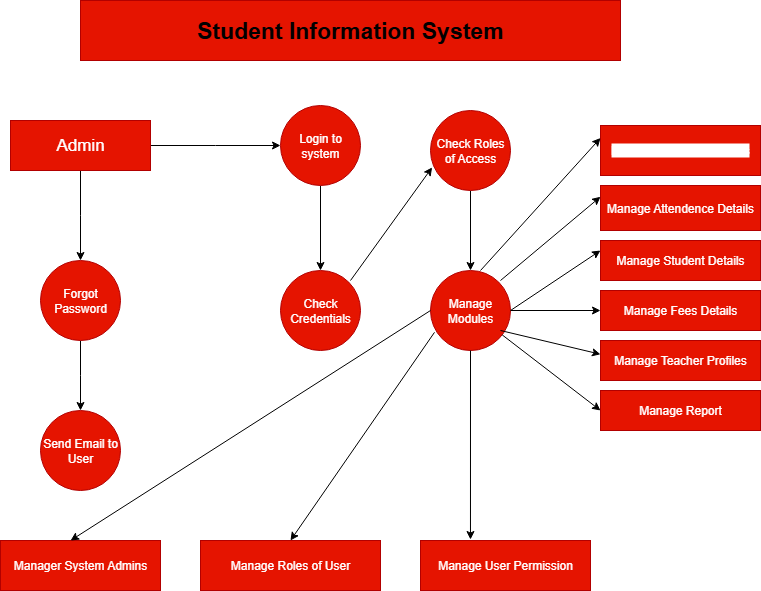

The diagram above was exported from draw.io. Its source (the exported page's mxGraphModel, read from the mxfile embedded in the PNG):
<mxGraphModel dx="1042" dy="570" grid="1" gridSize="10" guides="1" tooltips="1" connect="1" arrows="1" fold="1" page="1" pageScale="1" pageWidth="827" pageHeight="1169" math="0" shadow="0">
  <root>
    <mxCell id="0" />
    <mxCell id="1" parent="0" />
    <mxCell id="XbsK9-po_5s1Ff0zdt3--1" value="&lt;b&gt;&lt;font style=&quot;font-size: 23px; color: light-dark(rgb(0, 0, 0), rgb(255, 255, 255));&quot;&gt;Student Information System&lt;/font&gt;&lt;/b&gt;" style="rounded=0;whiteSpace=wrap;html=1;fontColor=#ffffff;labelBackgroundColor=none;fillColor=#e51400;strokeColor=#B20000;" vertex="1" parent="1">
      <mxGeometry x="120" y="30" width="540" height="60" as="geometry" />
    </mxCell>
    <mxCell id="XbsK9-po_5s1Ff0zdt3--5" style="edgeStyle=orthogonalEdgeStyle;rounded=0;orthogonalLoop=1;jettySize=auto;html=1;" edge="1" parent="1" source="XbsK9-po_5s1Ff0zdt3--3">
      <mxGeometry relative="1" as="geometry">
        <mxPoint x="320" y="175" as="targetPoint" />
      </mxGeometry>
    </mxCell>
    <mxCell id="XbsK9-po_5s1Ff0zdt3--9" style="edgeStyle=orthogonalEdgeStyle;rounded=0;orthogonalLoop=1;jettySize=auto;html=1;" edge="1" parent="1" source="XbsK9-po_5s1Ff0zdt3--3">
      <mxGeometry relative="1" as="geometry">
        <mxPoint x="120" y="290" as="targetPoint" />
      </mxGeometry>
    </mxCell>
    <mxCell id="XbsK9-po_5s1Ff0zdt3--3" value="&lt;font style=&quot;font-size: 17px;&quot;&gt;Admin&lt;/font&gt;" style="rounded=0;whiteSpace=wrap;html=1;fillColor=#e51400;fontColor=#ffffff;strokeColor=#B20000;" vertex="1" parent="1">
      <mxGeometry x="50" y="150" width="140" height="50" as="geometry" />
    </mxCell>
    <mxCell id="XbsK9-po_5s1Ff0zdt3--7" style="edgeStyle=orthogonalEdgeStyle;rounded=0;orthogonalLoop=1;jettySize=auto;html=1;" edge="1" parent="1" source="XbsK9-po_5s1Ff0zdt3--6">
      <mxGeometry relative="1" as="geometry">
        <mxPoint x="360" y="300" as="targetPoint" />
      </mxGeometry>
    </mxCell>
    <mxCell id="XbsK9-po_5s1Ff0zdt3--6" value="Login to system" style="ellipse;whiteSpace=wrap;html=1;aspect=fixed;fillColor=#e51400;fontColor=#ffffff;strokeColor=#B20000;" vertex="1" parent="1">
      <mxGeometry x="320" y="135" width="80" height="80" as="geometry" />
    </mxCell>
    <mxCell id="XbsK9-po_5s1Ff0zdt3--8" value="Check Credentials" style="ellipse;whiteSpace=wrap;html=1;aspect=fixed;fillColor=#e51400;fontColor=#ffffff;strokeColor=#B20000;" vertex="1" parent="1">
      <mxGeometry x="320" y="300" width="80" height="80" as="geometry" />
    </mxCell>
    <mxCell id="XbsK9-po_5s1Ff0zdt3--11" style="edgeStyle=orthogonalEdgeStyle;rounded=0;orthogonalLoop=1;jettySize=auto;html=1;" edge="1" parent="1" source="XbsK9-po_5s1Ff0zdt3--10">
      <mxGeometry relative="1" as="geometry">
        <mxPoint x="120" y="440" as="targetPoint" />
      </mxGeometry>
    </mxCell>
    <mxCell id="XbsK9-po_5s1Ff0zdt3--10" value="Forgot Password" style="ellipse;whiteSpace=wrap;html=1;aspect=fixed;fillColor=#e51400;fontColor=#ffffff;strokeColor=#B20000;" vertex="1" parent="1">
      <mxGeometry x="80" y="290" width="80" height="80" as="geometry" />
    </mxCell>
    <mxCell id="XbsK9-po_5s1Ff0zdt3--12" value="Send Email to User" style="ellipse;whiteSpace=wrap;html=1;aspect=fixed;fillColor=#e51400;fontColor=#ffffff;strokeColor=#B20000;" vertex="1" parent="1">
      <mxGeometry x="80" y="440" width="80" height="80" as="geometry" />
    </mxCell>
    <mxCell id="XbsK9-po_5s1Ff0zdt3--24" style="edgeStyle=orthogonalEdgeStyle;rounded=0;orthogonalLoop=1;jettySize=auto;html=1;entryX=0.5;entryY=0;entryDx=0;entryDy=0;" edge="1" parent="1" source="XbsK9-po_5s1Ff0zdt3--13" target="XbsK9-po_5s1Ff0zdt3--14">
      <mxGeometry relative="1" as="geometry" />
    </mxCell>
    <mxCell id="XbsK9-po_5s1Ff0zdt3--13" value="Check Roles of Access" style="ellipse;whiteSpace=wrap;html=1;aspect=fixed;fillColor=#e51400;fontColor=#ffffff;strokeColor=#B20000;" vertex="1" parent="1">
      <mxGeometry x="470" y="140" width="80" height="80" as="geometry" />
    </mxCell>
    <mxCell id="XbsK9-po_5s1Ff0zdt3--33" style="edgeStyle=orthogonalEdgeStyle;rounded=0;orthogonalLoop=1;jettySize=auto;html=1;exitX=1;exitY=0.5;exitDx=0;exitDy=0;entryX=0;entryY=0.5;entryDx=0;entryDy=0;" edge="1" parent="1" source="XbsK9-po_5s1Ff0zdt3--14" target="XbsK9-po_5s1Ff0zdt3--19">
      <mxGeometry relative="1" as="geometry" />
    </mxCell>
    <mxCell id="XbsK9-po_5s1Ff0zdt3--14" value="Manage Modules" style="ellipse;whiteSpace=wrap;html=1;aspect=fixed;fillColor=#e51400;fontColor=#ffffff;strokeColor=#B20000;" vertex="1" parent="1">
      <mxGeometry x="470" y="300" width="80" height="80" as="geometry" />
    </mxCell>
    <mxCell id="XbsK9-po_5s1Ff0zdt3--15" value="&lt;span style=&quot;background-color: light-dark(rgb(255, 255, 255), rgb(241, 156, 153));&quot;&gt;Manage Timetable Details&lt;/span&gt;" style="rounded=0;whiteSpace=wrap;html=1;fillColor=#e51400;fontColor=#ffffff;strokeColor=#B20000;" vertex="1" parent="1">
      <mxGeometry x="640" y="155" width="160" height="50" as="geometry" />
    </mxCell>
    <mxCell id="XbsK9-po_5s1Ff0zdt3--16" value="Manage Attendence Details" style="rounded=0;whiteSpace=wrap;html=1;fillColor=#e51400;fontColor=#ffffff;strokeColor=#B20000;" vertex="1" parent="1">
      <mxGeometry x="640" y="215" width="160" height="45" as="geometry" />
    </mxCell>
    <mxCell id="XbsK9-po_5s1Ff0zdt3--17" value="Manage Student Details" style="rounded=0;whiteSpace=wrap;html=1;fillColor=#e51400;fontColor=#ffffff;strokeColor=#B20000;" vertex="1" parent="1">
      <mxGeometry x="640" y="270" width="160" height="40" as="geometry" />
    </mxCell>
    <mxCell id="XbsK9-po_5s1Ff0zdt3--18" style="edgeStyle=orthogonalEdgeStyle;rounded=0;orthogonalLoop=1;jettySize=auto;html=1;exitX=0.5;exitY=1;exitDx=0;exitDy=0;" edge="1" parent="1" source="XbsK9-po_5s1Ff0zdt3--15" target="XbsK9-po_5s1Ff0zdt3--15">
      <mxGeometry relative="1" as="geometry" />
    </mxCell>
    <mxCell id="XbsK9-po_5s1Ff0zdt3--19" value="Manage Fees Details" style="rounded=0;whiteSpace=wrap;html=1;fillColor=#e51400;fontColor=#ffffff;strokeColor=#B20000;" vertex="1" parent="1">
      <mxGeometry x="640" y="320" width="160" height="40" as="geometry" />
    </mxCell>
    <mxCell id="XbsK9-po_5s1Ff0zdt3--20" value="Manage Teacher Profiles" style="rounded=0;whiteSpace=wrap;html=1;fillColor=#e51400;fontColor=#ffffff;strokeColor=#B20000;" vertex="1" parent="1">
      <mxGeometry x="640" y="370" width="160" height="40" as="geometry" />
    </mxCell>
    <mxCell id="XbsK9-po_5s1Ff0zdt3--21" value="Manage Report" style="rounded=0;whiteSpace=wrap;html=1;fillColor=#e51400;fontColor=#ffffff;strokeColor=#B20000;" vertex="1" parent="1">
      <mxGeometry x="640" y="420" width="160" height="40" as="geometry" />
    </mxCell>
    <mxCell id="XbsK9-po_5s1Ff0zdt3--23" value="" style="endArrow=classic;html=1;rounded=0;entryX=0.02;entryY=0.712;entryDx=0;entryDy=0;entryPerimeter=0;" edge="1" parent="1" target="XbsK9-po_5s1Ff0zdt3--13">
      <mxGeometry width="50" height="50" relative="1" as="geometry">
        <mxPoint x="390" y="310" as="sourcePoint" />
        <mxPoint x="440" y="260" as="targetPoint" />
      </mxGeometry>
    </mxCell>
    <mxCell id="XbsK9-po_5s1Ff0zdt3--25" value="" style="endArrow=classic;html=1;rounded=0;entryX=0;entryY=0.25;entryDx=0;entryDy=0;" edge="1" parent="1" target="XbsK9-po_5s1Ff0zdt3--15">
      <mxGeometry width="50" height="50" relative="1" as="geometry">
        <mxPoint x="520" y="300" as="sourcePoint" />
        <mxPoint x="610" y="200" as="targetPoint" />
        <Array as="points" />
      </mxGeometry>
    </mxCell>
    <mxCell id="XbsK9-po_5s1Ff0zdt3--27" value="" style="endArrow=classic;html=1;rounded=0;entryX=0;entryY=0.25;entryDx=0;entryDy=0;" edge="1" parent="1" target="XbsK9-po_5s1Ff0zdt3--16">
      <mxGeometry width="50" height="50" relative="1" as="geometry">
        <mxPoint x="540" y="310" as="sourcePoint" />
        <mxPoint x="590" y="260" as="targetPoint" />
      </mxGeometry>
    </mxCell>
    <mxCell id="XbsK9-po_5s1Ff0zdt3--29" value="Manager System Admins" style="rounded=0;whiteSpace=wrap;html=1;fillColor=#e51400;fontColor=#ffffff;strokeColor=#B20000;" vertex="1" parent="1">
      <mxGeometry x="40" y="570" width="160" height="50" as="geometry" />
    </mxCell>
    <mxCell id="XbsK9-po_5s1Ff0zdt3--30" value="Manage Roles of User" style="rounded=0;whiteSpace=wrap;html=1;fillColor=#e51400;fontColor=#ffffff;strokeColor=#B20000;" vertex="1" parent="1">
      <mxGeometry x="240" y="570" width="180" height="50" as="geometry" />
    </mxCell>
    <mxCell id="XbsK9-po_5s1Ff0zdt3--31" value="Manage User Permission" style="rounded=0;whiteSpace=wrap;html=1;fillColor=#e51400;fontColor=#ffffff;strokeColor=#B20000;" vertex="1" parent="1">
      <mxGeometry x="460" y="570" width="170" height="50" as="geometry" />
    </mxCell>
    <mxCell id="XbsK9-po_5s1Ff0zdt3--32" value="" style="endArrow=classic;html=1;rounded=0;entryX=0;entryY=0.25;entryDx=0;entryDy=0;exitX=1;exitY=0.5;exitDx=0;exitDy=0;" edge="1" parent="1" source="XbsK9-po_5s1Ff0zdt3--14" target="XbsK9-po_5s1Ff0zdt3--17">
      <mxGeometry width="50" height="50" relative="1" as="geometry">
        <mxPoint x="560" y="340" as="sourcePoint" />
        <mxPoint x="610" y="290" as="targetPoint" />
      </mxGeometry>
    </mxCell>
    <mxCell id="XbsK9-po_5s1Ff0zdt3--36" value="" style="endArrow=classic;html=1;rounded=0;exitX=0.875;exitY=0.75;exitDx=0;exitDy=0;exitPerimeter=0;entryX=0;entryY=0.25;entryDx=0;entryDy=0;" edge="1" parent="1" source="XbsK9-po_5s1Ff0zdt3--14">
      <mxGeometry width="50" height="50" relative="1" as="geometry">
        <mxPoint x="550" y="360" as="sourcePoint" />
        <mxPoint x="640" y="383.76" as="targetPoint" />
      </mxGeometry>
    </mxCell>
    <mxCell id="XbsK9-po_5s1Ff0zdt3--37" value="" style="endArrow=classic;html=1;rounded=0;entryX=0;entryY=0.5;entryDx=0;entryDy=0;" edge="1" parent="1" source="XbsK9-po_5s1Ff0zdt3--14" target="XbsK9-po_5s1Ff0zdt3--21">
      <mxGeometry width="50" height="50" relative="1" as="geometry">
        <mxPoint x="485" y="440" as="sourcePoint" />
        <mxPoint x="630" y="440" as="targetPoint" />
      </mxGeometry>
    </mxCell>
    <mxCell id="XbsK9-po_5s1Ff0zdt3--38" style="edgeStyle=orthogonalEdgeStyle;rounded=0;orthogonalLoop=1;jettySize=auto;html=1;entryX=0.294;entryY=-0.02;entryDx=0;entryDy=0;entryPerimeter=0;" edge="1" parent="1" source="XbsK9-po_5s1Ff0zdt3--14" target="XbsK9-po_5s1Ff0zdt3--31">
      <mxGeometry relative="1" as="geometry" />
    </mxCell>
    <mxCell id="XbsK9-po_5s1Ff0zdt3--39" value="" style="endArrow=classic;html=1;rounded=0;entryX=0.5;entryY=0;entryDx=0;entryDy=0;exitX=0.05;exitY=0.773;exitDx=0;exitDy=0;exitPerimeter=0;" edge="1" parent="1" source="XbsK9-po_5s1Ff0zdt3--14" target="XbsK9-po_5s1Ff0zdt3--30">
      <mxGeometry width="50" height="50" relative="1" as="geometry">
        <mxPoint x="410" y="430" as="sourcePoint" />
        <mxPoint x="460" y="380" as="targetPoint" />
      </mxGeometry>
    </mxCell>
    <mxCell id="XbsK9-po_5s1Ff0zdt3--40" value="" style="endArrow=classic;html=1;rounded=0;entryX=0.438;entryY=0;entryDx=0;entryDy=0;entryPerimeter=0;" edge="1" parent="1" target="XbsK9-po_5s1Ff0zdt3--29">
      <mxGeometry width="50" height="50" relative="1" as="geometry">
        <mxPoint x="469.9953638646418" y="339.9994007977753" as="sourcePoint" />
        <mxPoint x="114.45" y="549.68" as="targetPoint" />
      </mxGeometry>
    </mxCell>
  </root>
</mxGraphModel>